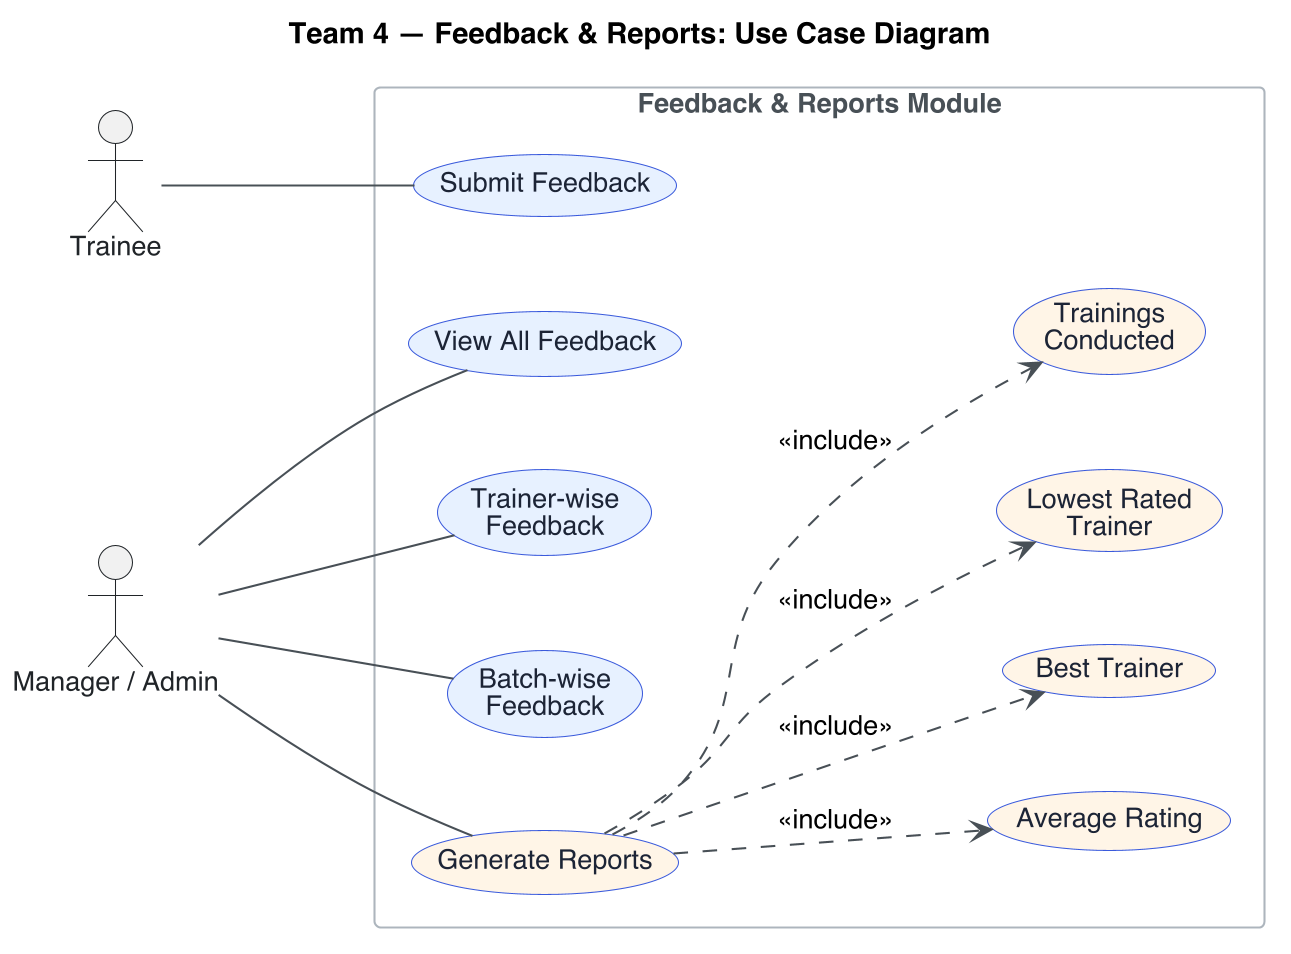

The diagram above was rendered by PlantUML. Its source (embedded in the PNG):
@startuml
skinparam dpi 200
skinparam backgroundColor #FFFFFF
skinparam shadowing false
skinparam defaultFontName Helvetica
skinparam defaultFontSize 13
skinparam ArrowColor #495057
skinparam packageStyle rectangle
skinparam Nodesep 45
skinparam Ranksep 90
skinparam actor {
  BorderColor #212529
  FontColor #212529
}
skinparam usecase {
  BackgroundColor #E7F0FF
  BorderColor #3B5BDB
  FontColor #1C2536
}
skinparam rectangle {
  BorderColor #ADB5BD
  FontColor #495057
  FontStyle bold
}

title Team 4 — Feedback & Reports: Use Case Diagram

left to right direction

actor "Trainee" as trainee
actor "Manager / Admin" as manager

rectangle "Feedback & Reports Module" {
  usecase "Submit Feedback" as UC1
  usecase "View All Feedback" as UC2
  usecase "Trainer-wise\nFeedback" as UC3
  usecase "Batch-wise\nFeedback" as UC4
  usecase "Generate Reports" as UCR #FFF4E6
  usecase "Average Rating" as UC5 #FFF4E6
  usecase "Best Trainer" as UC6 #FFF4E6
  usecase "Lowest Rated\nTrainer" as UC7 #FFF4E6
  usecase "Trainings\nConducted" as UC8 #FFF4E6
}

trainee -- UC1
manager -- UC2
manager -- UC3
manager -- UC4
manager -- UCR

UCR ..> UC5 : <<include>>
UCR ..> UC6 : <<include>>
UCR ..> UC7 : <<include>>
UCR ..> UC8 : <<include>>
@enduml